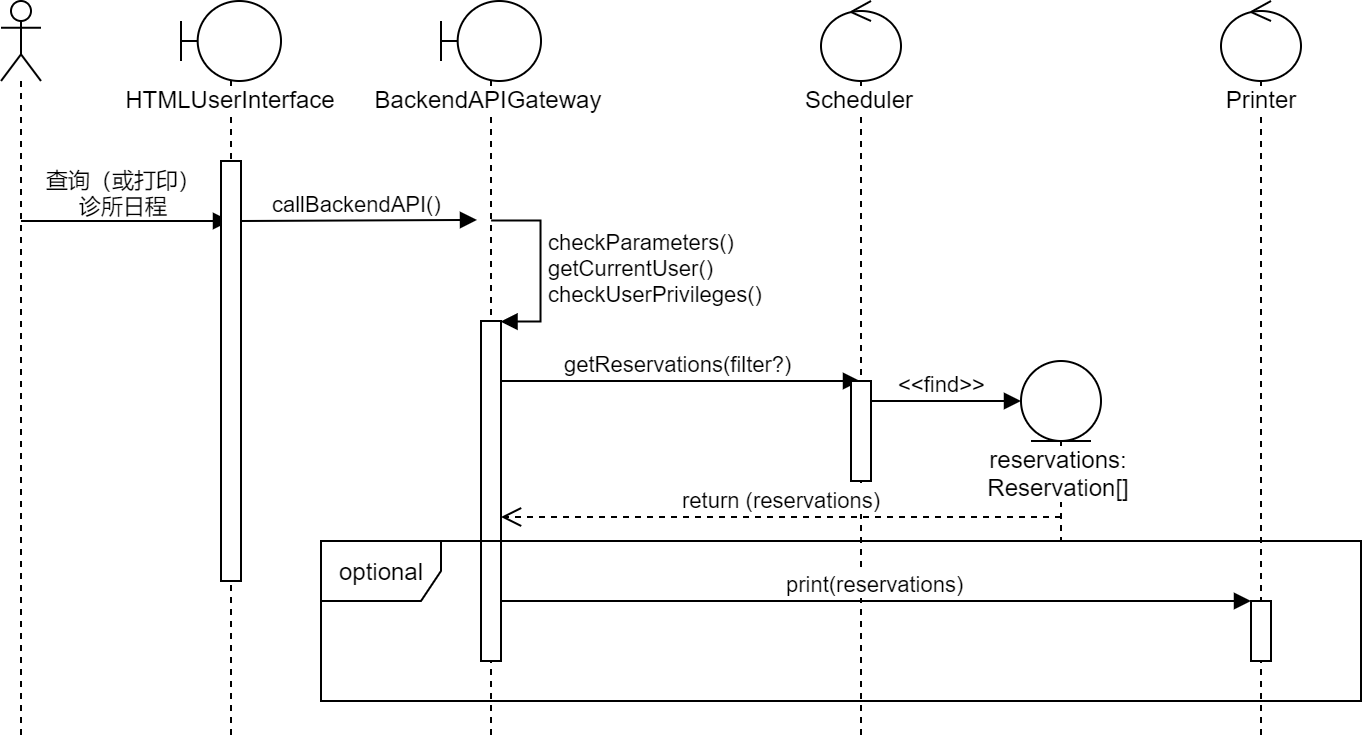

The diagram above was exported from draw.io. Its source (the exported page's mxGraphModel, read from the mxfile embedded in the PNG):
<mxGraphModel dx="1202" dy="595" grid="1" gridSize="10" guides="1" tooltips="1" connect="1" arrows="1" fold="1" page="1" pageScale="1" pageWidth="827" pageHeight="1169" math="0" shadow="0">
  <root>
    <mxCell id="FZee7UzG9TiEeW-gZEC0-0" />
    <mxCell id="FZee7UzG9TiEeW-gZEC0-1" parent="FZee7UzG9TiEeW-gZEC0-0" />
    <mxCell id="Et-aNABOEzUEJeq9cCNt-0" value="" style="shape=umlLifeline;participant=umlActor;perimeter=lifelinePerimeter;whiteSpace=wrap;html=1;container=1;collapsible=0;recursiveResize=0;verticalAlign=top;spacingTop=36;labelBackgroundColor=#ffffff;outlineConnect=0;" vertex="1" parent="FZee7UzG9TiEeW-gZEC0-1">
      <mxGeometry x="40" y="40" width="20" height="370" as="geometry" />
    </mxCell>
    <mxCell id="Et-aNABOEzUEJeq9cCNt-1" value="查询（或打印）&lt;br&gt;诊所日程" style="html=1;verticalAlign=bottom;endArrow=block;" edge="1" parent="Et-aNABOEzUEJeq9cCNt-0" target="Et-aNABOEzUEJeq9cCNt-2">
      <mxGeometry width="80" relative="1" as="geometry">
        <mxPoint x="10" y="110" as="sourcePoint" />
        <mxPoint x="90" y="110" as="targetPoint" />
      </mxGeometry>
    </mxCell>
    <mxCell id="Et-aNABOEzUEJeq9cCNt-2" value="HTMLUserInterface&lt;br&gt;" style="shape=umlLifeline;participant=umlBoundary;perimeter=lifelinePerimeter;whiteSpace=wrap;html=1;container=1;collapsible=0;recursiveResize=0;verticalAlign=top;spacingTop=36;labelBackgroundColor=#ffffff;outlineConnect=0;" vertex="1" parent="FZee7UzG9TiEeW-gZEC0-1">
      <mxGeometry x="130" y="40" width="50" height="370" as="geometry" />
    </mxCell>
    <mxCell id="Et-aNABOEzUEJeq9cCNt-3" value="" style="html=1;points=[];perimeter=orthogonalPerimeter;" vertex="1" parent="Et-aNABOEzUEJeq9cCNt-2">
      <mxGeometry x="20" y="80" width="10" height="210" as="geometry" />
    </mxCell>
    <mxCell id="Et-aNABOEzUEJeq9cCNt-4" value="callBackendAPI()" style="html=1;verticalAlign=bottom;endArrow=block;entryX=-0.2;entryY=-0.003;entryDx=0;entryDy=0;entryPerimeter=0;" edge="1" parent="Et-aNABOEzUEJeq9cCNt-2">
      <mxGeometry width="80" relative="1" as="geometry">
        <mxPoint x="30" y="110" as="sourcePoint" />
        <mxPoint x="148" y="109.46000000000004" as="targetPoint" />
      </mxGeometry>
    </mxCell>
    <mxCell id="Et-aNABOEzUEJeq9cCNt-5" value="BackendAPIGateway&lt;br&gt;" style="shape=umlLifeline;participant=umlBoundary;perimeter=lifelinePerimeter;whiteSpace=wrap;html=1;container=1;collapsible=0;recursiveResize=0;verticalAlign=top;spacingTop=36;labelBackgroundColor=#ffffff;outlineConnect=0;" vertex="1" parent="FZee7UzG9TiEeW-gZEC0-1">
      <mxGeometry x="260" y="40" width="50" height="370" as="geometry" />
    </mxCell>
    <mxCell id="Et-aNABOEzUEJeq9cCNt-6" value="" style="html=1;points=[];perimeter=orthogonalPerimeter;" vertex="1" parent="Et-aNABOEzUEJeq9cCNt-5">
      <mxGeometry x="20" y="160" width="10" height="170" as="geometry" />
    </mxCell>
    <mxCell id="Et-aNABOEzUEJeq9cCNt-7" value="checkParameters()&lt;br&gt;getCurrentUser()&lt;br&gt;checkUserPrivileges()" style="edgeStyle=orthogonalEdgeStyle;html=1;align=left;spacingLeft=2;endArrow=block;rounded=0;entryX=1;entryY=0;" edge="1" parent="Et-aNABOEzUEJeq9cCNt-5" target="Et-aNABOEzUEJeq9cCNt-6">
      <mxGeometry relative="1" as="geometry">
        <mxPoint x="25" y="110" as="sourcePoint" />
        <Array as="points">
          <mxPoint x="50" y="110" />
        </Array>
      </mxGeometry>
    </mxCell>
    <mxCell id="Et-aNABOEzUEJeq9cCNt-8" value="getReservations(filter?)" style="html=1;verticalAlign=bottom;endArrow=block;" edge="1" parent="Et-aNABOEzUEJeq9cCNt-5" target="Et-aNABOEzUEJeq9cCNt-9">
      <mxGeometry width="80" relative="1" as="geometry">
        <mxPoint x="30" y="190" as="sourcePoint" />
        <mxPoint x="110" y="190" as="targetPoint" />
      </mxGeometry>
    </mxCell>
    <mxCell id="Et-aNABOEzUEJeq9cCNt-9" value="Scheduler" style="shape=umlLifeline;participant=umlControl;perimeter=lifelinePerimeter;whiteSpace=wrap;html=1;container=1;collapsible=0;recursiveResize=0;verticalAlign=top;spacingTop=36;labelBackgroundColor=#ffffff;outlineConnect=0;" vertex="1" parent="FZee7UzG9TiEeW-gZEC0-1">
      <mxGeometry x="450" y="40" width="40" height="370" as="geometry" />
    </mxCell>
    <mxCell id="Et-aNABOEzUEJeq9cCNt-10" value="&amp;lt;&amp;lt;find&amp;gt;&amp;gt;" style="html=1;verticalAlign=bottom;endArrow=block;" edge="1" parent="Et-aNABOEzUEJeq9cCNt-9">
      <mxGeometry width="80" relative="1" as="geometry">
        <mxPoint x="20" y="200" as="sourcePoint" />
        <mxPoint x="100" y="200" as="targetPoint" />
      </mxGeometry>
    </mxCell>
    <mxCell id="Et-aNABOEzUEJeq9cCNt-11" value="" style="html=1;points=[];perimeter=orthogonalPerimeter;" vertex="1" parent="Et-aNABOEzUEJeq9cCNt-9">
      <mxGeometry x="15" y="190" width="10" height="50" as="geometry" />
    </mxCell>
    <mxCell id="Et-aNABOEzUEJeq9cCNt-12" value="reservations: Reservation[]" style="shape=umlLifeline;participant=umlEntity;perimeter=lifelinePerimeter;whiteSpace=wrap;html=1;container=1;collapsible=0;recursiveResize=0;verticalAlign=top;spacingTop=36;labelBackgroundColor=#ffffff;outlineConnect=0;" vertex="1" parent="FZee7UzG9TiEeW-gZEC0-1">
      <mxGeometry x="550" y="220" width="40" height="90" as="geometry" />
    </mxCell>
    <mxCell id="q9SauUVwTJmd7qUyeYIw-2" value="Printer" style="shape=umlLifeline;participant=umlControl;perimeter=lifelinePerimeter;whiteSpace=wrap;html=1;container=1;collapsible=0;recursiveResize=0;verticalAlign=top;spacingTop=36;labelBackgroundColor=#ffffff;outlineConnect=0;" vertex="1" parent="FZee7UzG9TiEeW-gZEC0-1">
      <mxGeometry x="650" y="40" width="40" height="370" as="geometry" />
    </mxCell>
    <mxCell id="q9SauUVwTJmd7qUyeYIw-4" value="return (reservations)" style="html=1;verticalAlign=bottom;endArrow=open;dashed=1;endSize=8;" edge="1" parent="FZee7UzG9TiEeW-gZEC0-1">
      <mxGeometry relative="1" as="geometry">
        <mxPoint x="570" y="298" as="sourcePoint" />
        <mxPoint x="290" y="298" as="targetPoint" />
      </mxGeometry>
    </mxCell>
    <mxCell id="q9SauUVwTJmd7qUyeYIw-5" value="optional" style="shape=umlFrame;whiteSpace=wrap;html=1;" vertex="1" parent="FZee7UzG9TiEeW-gZEC0-1">
      <mxGeometry x="200" y="310" width="520" height="80" as="geometry" />
    </mxCell>
    <mxCell id="q9SauUVwTJmd7qUyeYIw-6" value="" style="html=1;points=[];perimeter=orthogonalPerimeter;" vertex="1" parent="FZee7UzG9TiEeW-gZEC0-1">
      <mxGeometry x="665" y="340" width="10" height="30" as="geometry" />
    </mxCell>
    <mxCell id="q9SauUVwTJmd7qUyeYIw-7" value="print(reservations)" style="html=1;verticalAlign=bottom;endArrow=block;" edge="1" parent="FZee7UzG9TiEeW-gZEC0-1" target="q9SauUVwTJmd7qUyeYIw-6">
      <mxGeometry width="80" relative="1" as="geometry">
        <mxPoint x="290" y="340" as="sourcePoint" />
        <mxPoint x="370" y="340" as="targetPoint" />
      </mxGeometry>
    </mxCell>
  </root>
</mxGraphModel>